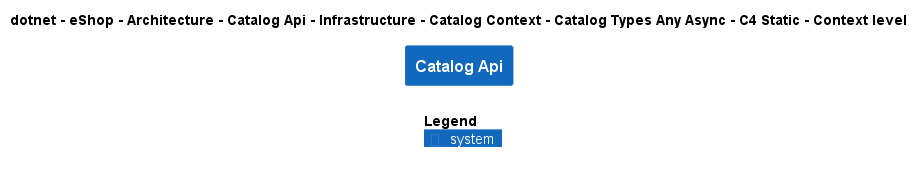

The diagram above was rendered by PlantUML. Its source (embedded in the PNG):
@startuml
!include ..\..\..\..\..\..\..\..\..\..\..\.c4s\C4_Context.puml

AddElementTag("c4interflow:lifecycle:new", $bgColor=green, $fontColor=#ffffff, $borderColor=green, $shadowing="False")
AddElementTag("c4interflow:lifecycle:changed", $bgColor=orange, $fontColor=#ffffff, $borderColor=orange, $shadowing="False")
AddElementTag("c4interflow:lifecycle:removed", $bgColor=red, $fontColor=#ffffff, $borderColor=red, $shadowing="False")

AddRelTag("c4interflow:lifecycle:new", $textColor=green, $lineColor=green)
AddRelTag("c4interflow:lifecycle:changed", $textColor=orange, $lineColor=orange)
AddRelTag("c4interflow:lifecycle:removed", $textColor=red, $lineColor=red)

SHOW_PERSON_PORTRAIT()
LAYOUT_TOP_DOWN()

skinparam linetype polyline

title dotnet - eShop - Architecture - Catalog Api - Infrastructure - Catalog Context - Catalog Types Any Async - C4 Static - Context level

System(dotnet.eShop.Architecture.SoftwareSystems.CatalogApi, "Catalog Api", "")



SHOW_LEGEND()
@enduml